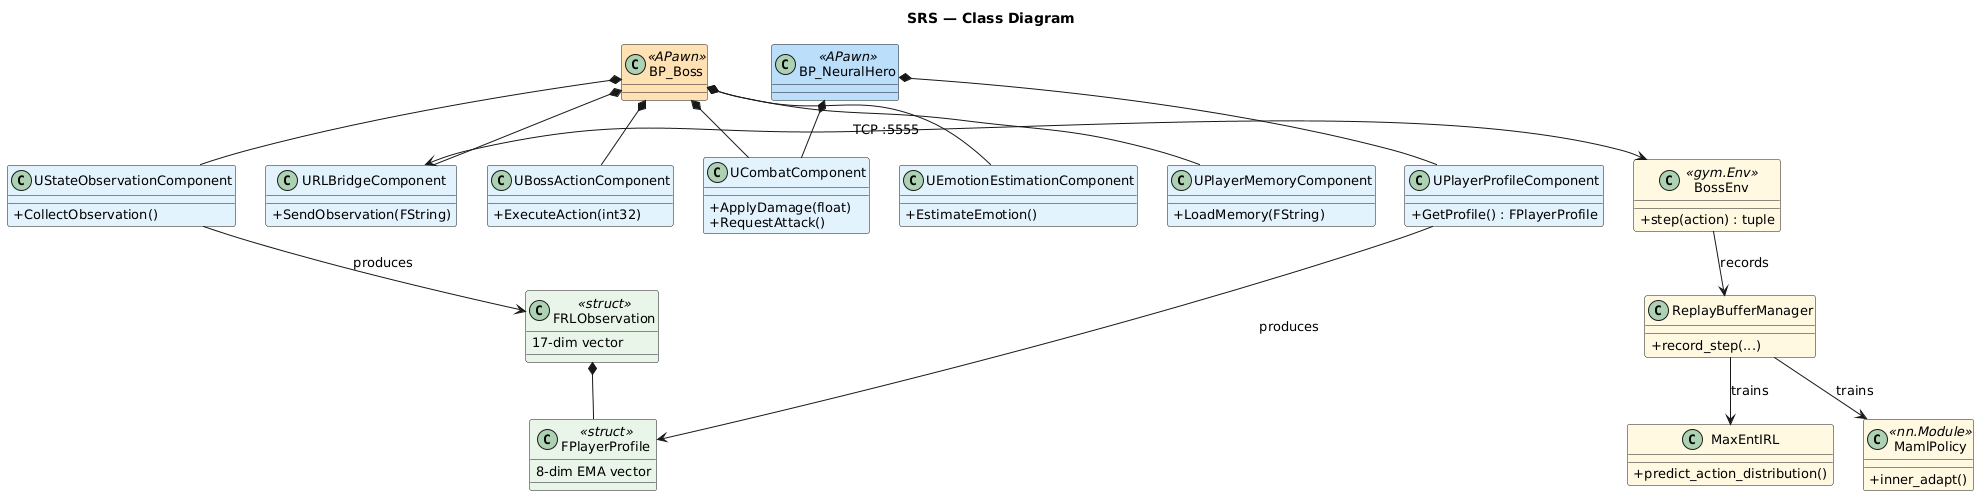

The diagram above was rendered by PlantUML. Its source (embedded in the PNG):
@startuml
skinparam classAttributeIconSize 0
skinparam classFontSize 14
skinparam defaultFontSize 13
skinparam shadowing false
skinparam backgroundColor #FFFFFF
skinparam nodesep 30
skinparam ranksep 40

title SRS — Class Diagram

' === Blueprint Actors ===
class BP_Boss <<APawn>> #FFE0B2
class BP_NeuralHero <<APawn>> #BBDEFB

' === Boss Components (grouped) ===
together {
  class UCombatComponent #E3F2FD {
    + ApplyDamage(float)
    + RequestAttack()
  }

  class UBossActionComponent #E3F2FD {
    + ExecuteAction(int32)
  }

  class UStateObservationComponent #E3F2FD {
    + CollectObservation()
  }

  class URLBridgeComponent #E3F2FD {
    + SendObservation(FString)
  }
}

' === Hero Components ===
together {
  class UPlayerProfileComponent #E3F2FD {
    + GetProfile() : FPlayerProfile
  }

  class UEmotionEstimationComponent #E3F2FD {
    + EstimateEmotion()
  }

  class UPlayerMemoryComponent #E3F2FD {
    + LoadMemory(FString)
  }
}

' === Structs ===
together {
  class FRLObservation <<struct>> #E8F5E9 {
    17-dim vector
  }

  class FPlayerProfile <<struct>> #E8F5E9 {
    8-dim EMA vector
  }
}

' === Python ===
together {
  class BossEnv <<gym.Env>> #FFF8E1 {
    + step(action) : tuple
  }

  class ReplayBufferManager #FFF8E1 {
    + record_step(...)
  }

  class MaxEntIRL #FFF8E1 {
    + predict_action_distribution()
  }

  class MamlPolicy <<nn.Module>> #FFF8E1 {
    + inner_adapt()
  }
}

' === Relationships ===
BP_Boss *-down- UCombatComponent
BP_Boss *-down- UBossActionComponent
BP_Boss *-down- UStateObservationComponent
BP_Boss *-down- URLBridgeComponent
BP_Boss *-down- UEmotionEstimationComponent
BP_Boss *-down- UPlayerMemoryComponent

BP_NeuralHero *-down- UCombatComponent
BP_NeuralHero *-down- UPlayerProfileComponent

UStateObservationComponent -down-> FRLObservation : produces
UPlayerProfileComponent -down-> FPlayerProfile : produces
FRLObservation *-- FPlayerProfile

URLBridgeComponent <-right-> BossEnv : TCP :5555
BossEnv -down-> ReplayBufferManager : records
ReplayBufferManager -down-> MaxEntIRL : trains
ReplayBufferManager -down-> MamlPolicy : trains
@enduml